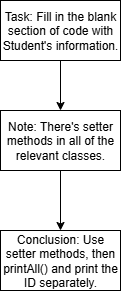

The diagram above was exported from draw.io. Its source (the exported page's mxGraphModel, read from the mxfile embedded in the PNG):
<mxGraphModel dx="778" dy="468" grid="1" gridSize="10" guides="1" tooltips="1" connect="1" arrows="1" fold="1" page="1" pageScale="1" pageWidth="850" pageHeight="1100" math="0" shadow="0">
  <root>
    <mxCell id="0" />
    <mxCell id="1" parent="0" />
    <mxCell id="0GGmq2pBamaXxTzAlso3-1" value="Task: Fill in the blank section of code with Student's information." style="rounded=0;whiteSpace=wrap;html=1;" vertex="1" parent="1">
      <mxGeometry x="340" y="220" width="120" height="60" as="geometry" />
    </mxCell>
    <mxCell id="0GGmq2pBamaXxTzAlso3-2" value="Note: There's setter methods in all of the relevant classes." style="rounded=0;whiteSpace=wrap;html=1;" vertex="1" parent="1">
      <mxGeometry x="340" y="330" width="120" height="60" as="geometry" />
    </mxCell>
    <mxCell id="0GGmq2pBamaXxTzAlso3-3" value="Conclusion: Use setter methods, then printAll() and print the ID separately." style="rounded=0;whiteSpace=wrap;html=1;" vertex="1" parent="1">
      <mxGeometry x="340" y="450" width="120" height="60" as="geometry" />
    </mxCell>
    <mxCell id="0GGmq2pBamaXxTzAlso3-4" value="" style="endArrow=classic;html=1;rounded=0;exitX=0.5;exitY=1;exitDx=0;exitDy=0;entryX=0.5;entryY=0;entryDx=0;entryDy=0;" edge="1" parent="1" source="0GGmq2pBamaXxTzAlso3-2" target="0GGmq2pBamaXxTzAlso3-3">
      <mxGeometry width="50" height="50" relative="1" as="geometry">
        <mxPoint x="380" y="380" as="sourcePoint" />
        <mxPoint x="430" y="330" as="targetPoint" />
      </mxGeometry>
    </mxCell>
    <mxCell id="0GGmq2pBamaXxTzAlso3-5" value="" style="endArrow=classic;html=1;rounded=0;exitX=0.5;exitY=1;exitDx=0;exitDy=0;entryX=0.5;entryY=0;entryDx=0;entryDy=0;" edge="1" parent="1" source="0GGmq2pBamaXxTzAlso3-1" target="0GGmq2pBamaXxTzAlso3-2">
      <mxGeometry width="50" height="50" relative="1" as="geometry">
        <mxPoint x="380" y="380" as="sourcePoint" />
        <mxPoint x="430" y="330" as="targetPoint" />
      </mxGeometry>
    </mxCell>
  </root>
</mxGraphModel>